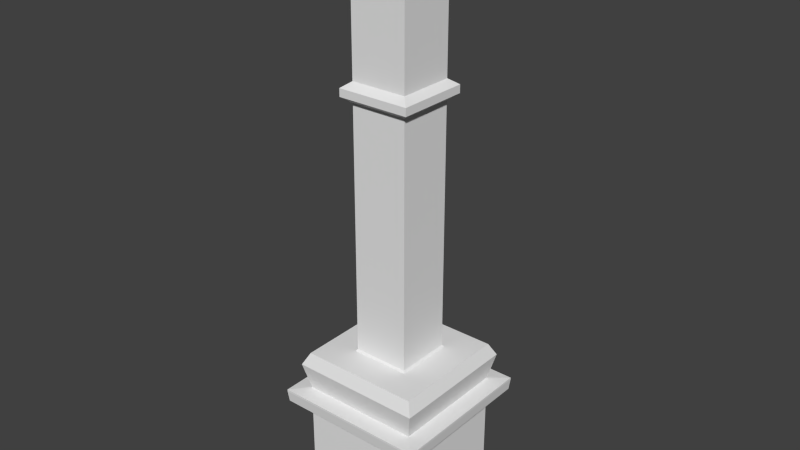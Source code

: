 # Source: City.blend  (saved by Blender 2.75.0; exported with 4.5.12 LTS)
import bpy
from mathutils import Matrix  # noqa: F401  (used for matrix-valued properties, if any)

bpy.ops.wm.read_factory_settings(use_empty=True)
scene = bpy.context.scene
scene.name = 'Scene'

# ---- collections
col_collection_1 = bpy.data.collections.new('Collection 1'); scene.collection.children.link(col_collection_1)

# ---- world
world_world = bpy.data.worlds.new('World'); scene.world = world_world
world_world.color = (0.05088, 0.05088, 0.05088)
world_world.use_sun_shadow = False
world_world.sun_shadow_jitter_overblur = 0.0
world_world.cycles.sampling_method = 'MANUAL'
world_world.cycles.sample_map_resolution = 256

# ---- meshes
me_cube = bpy.data.meshes.new('Cube')
me_cube.from_pydata([(-4.0, -4.0, 0.0), (-4.0, -4.0, 80.0), (-4.0, 4.0, 0.0), (-4.0, 4.0, 80.0), (4.0, -4.0, 0.0), (4.0, -4.0, 80.0), (4.0, 4.0, 0.0), (4.0, 4.0, 80.0), (-4.0, -4.0, 40.0), (-4.0, 0.0, 80.0), (-4.0, 4.0, 40.0), (-4.0, 0.0, 0.0), (0.0, 4.0, 80.0), (4.0, 4.0, 40.0), (0.0, 4.0, 0.0), (4.0, 0.0, 80.0), (4.0, -4.0, 40.0), (4.0, 0.0, 0.0), (0.0, -4.0, 80.0), (0.0, -4.0, 0.0), (0.0, 0.0, 0.0), (0.0, -4.0, 40.0), (4.0, 0.0, 40.0), (0.0, 4.0, 40.0), (-4.0, 0.0, 40.0), (-4.0, -4.0, 60.0), (-4.0, 4.0, 60.0), (4.0, 4.0, 60.0), (4.0, -4.0, 60.0), (0.0, -4.0, 60.0), (4.0, 0.0, 60.0), (0.0, 4.0, 60.0), (-4.0, 0.0, 60.0), (-4.0, 4.0, 57.25), (4.0, 4.0, 57.25), (4.0, -4.0, 57.25), (0.0, -4.0, 57.25), (4.0, 0.0, 57.25), (0.0, 4.0, 57.25), (-4.0, 0.0, 57.25), (-4.0, -4.0, 57.25), (-5.116, -5.116, 58.07), (-5.116, -5.116, 59.18), (-5.116, 5.116, 59.18), (-5.116, 0.0, 59.18), (5.116, 5.116, 59.18), (0.0, 5.116, 59.18), (5.116, -5.116, 59.18), (5.116, 0.0, 59.18), (0.0, -5.116, 59.18), (-5.116, 5.116, 58.07), (5.116, 5.116, 58.07), (5.116, -5.116, 58.07), (0.0, -5.116, 58.07), (5.116, 0.0, 58.07), (0.0, 5.116, 58.07), (-5.116, 0.0, 58.07), (2.0, 4.0, 80.0), (2.0, -4.0, 0.0), (2.0, 4.0, 0.0), (2.0, -4.0, 80.0), (2.0, 0.0, 80.0), (2.0, 0.0, 0.0), (2.0, -4.0, 40.0), (2.0, 4.0, 40.0), (2.0, 4.0, 60.0), (2.0, -4.0, 60.0), (2.0, 4.0, 57.25), (2.0, -4.0, 57.25), (2.558, 5.116, 59.18), (2.558, -5.116, 59.18), (2.558, 5.116, 58.07), (2.558, -5.116, 58.07), (-2.0, 4.0, 0.0), (-2.0, -4.0, 80.0), (-2.0, 4.0, 80.0), (-2.0, -4.0, 0.0), (-2.0, 0.0, 80.0), (-2.0, 0.0, 0.0), (-2.0, -4.0, 40.0), (-2.0, 4.0, 40.0), (-2.0, 4.0, 60.0), (-2.0, -4.0, 60.0), (-2.0, 4.0, 57.25), (-2.0, -4.0, 57.25), (-2.558, 5.116, 59.18), (-2.558, -5.116, 59.18), (-2.558, 5.116, 58.07), (-2.558, -5.116, 58.07), (-4.0, -2.0, 0.0), (4.0, -2.0, 80.0), (-4.0, -2.0, 80.0), (4.0, -2.0, 0.0), (0.0, -2.0, 80.0), (0.0, -2.0, 0.0), (4.0, -2.0, 40.0), (-4.0, -2.0, 40.0), (-4.0, -2.0, 60.0), (4.0, -2.0, 60.0), (-4.0, -2.0, 57.25), (4.0, -2.0, 57.25), (-5.116, -2.558, 59.18), (5.116, -2.558, 59.18), (-5.116, -2.558, 58.07), (5.116, -2.558, 58.07), (2.0, -2.0, 0.0), (2.0, -2.0, 80.0), (-2.0, -2.0, 0.0), (-2.0, -2.0, 80.0), (-4.0, 2.0, 80.0), (4.0, 2.0, 0.0), (-4.0, 2.0, 0.0), (4.0, 2.0, 80.0), (0.0, 2.0, 80.0), (0.0, 2.0, 0.0), (4.0, 2.0, 40.0), (-4.0, 2.0, 40.0), (-4.0, 2.0, 60.0), (4.0, 2.0, 60.0), (-4.0, 2.0, 57.25), (4.0, 2.0, 57.25), (-5.116, 2.558, 59.18), (5.116, 2.558, 59.18), (-5.116, 2.558, 58.07), (5.116, 2.558, 58.07), (2.0, 2.0, 80.0), (2.0, 2.0, 0.0), (-2.0, 2.0, 0.0), (-2.0, 2.0, 80.0), (2.0, 0.0, 81.18), (0.0, 0.0, 81.18), (0.0, 2.0, 81.18), (2.0, 2.0, 81.18), (-2.0, 0.0, 81.18), (-2.0, 2.0, 81.18), (0.0, -2.0, 81.18), (2.0, -2.0, 81.18), (-2.0, -2.0, 81.18)], [], [(116, 10, 2, 111), (64, 13, 6, 59), (95, 16, 4, 92), (79, 8, 0, 76), (126, 59, 6, 110), (128, 75, 3, 109), (108, 77, 9, 91), (77, 108, 137, 133), (125, 57, 12, 113), (105, 62, 17, 92), (107, 78, 20, 94), (127, 73, 14, 114), (63, 21, 19, 58), (68, 36, 21, 63), (84, 40, 8, 79), (115, 22, 17, 110), (120, 37, 22, 115), (100, 35, 16, 95), (80, 23, 14, 73), (83, 38, 23, 80), (67, 34, 13, 64), (96, 24, 11, 89), (99, 39, 24, 96), (119, 33, 10, 116), (109, 3, 26, 117), (91, 9, 32, 97), (57, 7, 27, 65), (75, 12, 31, 81), (90, 5, 28, 98), (112, 15, 30, 118), (74, 1, 25, 82), (60, 18, 29, 66), (118, 30, 48, 122), (83, 33, 50, 87), (98, 28, 47, 102), (67, 38, 55, 71), (81, 31, 46, 85), (99, 40, 41, 103), (65, 27, 45, 69), (119, 39, 56, 123), (121, 43, 50, 123), (101, 44, 56, 103), (69, 45, 51, 71), (85, 46, 55, 87), (102, 47, 52, 104), (122, 48, 54, 124), (86, 42, 41, 88), (70, 49, 53, 72), (100, 37, 54, 104), (82, 25, 42, 86), (120, 34, 51, 124), (66, 29, 49, 70), (84, 36, 53, 88), (117, 26, 43, 121), (68, 35, 52, 72), (97, 32, 44, 101), (36, 68, 72, 53), (28, 66, 70, 47), (47, 70, 72, 52), (46, 69, 71, 55), (31, 65, 69, 46), (34, 67, 71, 51), (5, 60, 66, 28), (12, 57, 65, 31), (38, 67, 64, 23), (35, 68, 63, 16), (16, 63, 58, 4), (94, 20, 62, 105), (112, 7, 57, 125), (90, 15, 61, 106), (114, 14, 59, 126), (23, 64, 59, 14), (40, 84, 88, 41), (29, 82, 86, 49), (49, 86, 88, 53), (43, 85, 87, 50), (26, 81, 85, 43), (38, 83, 87, 55), (18, 74, 82, 29), (3, 75, 81, 26), (33, 83, 80, 10), (10, 80, 73, 2), (36, 84, 79, 21), (111, 2, 73, 127), (89, 11, 78, 107), (61, 125, 132, 129), (113, 12, 75, 128), (21, 79, 76, 19), (18, 93, 108, 74), (0, 89, 107, 76), (5, 90, 106, 60), (19, 94, 105, 58), (25, 97, 101, 42), (35, 100, 104, 52), (48, 102, 104, 54), (42, 101, 103, 41), (39, 99, 103, 56), (30, 98, 102, 48), (15, 90, 98, 30), (1, 91, 97, 25), (40, 99, 96, 8), (8, 96, 89, 0), (37, 100, 95, 22), (76, 107, 94, 19), (58, 105, 92, 4), (60, 106, 93, 18), (74, 108, 91, 1), (22, 95, 92, 17), (125, 113, 131, 132), (11, 111, 127, 78), (20, 114, 126, 62), (15, 112, 125, 61), (32, 117, 121, 44), (37, 120, 124, 54), (45, 122, 124, 51), (44, 121, 123, 56), (33, 119, 123, 50), (27, 118, 122, 45), (7, 112, 118, 27), (9, 109, 117, 32), (39, 119, 116, 24), (34, 120, 115, 13), (13, 115, 110, 6), (78, 127, 114, 20), (113, 128, 134, 131), (77, 128, 109, 9), (62, 126, 110, 17), (24, 116, 111, 11), (136, 129, 130, 135), (135, 130, 133, 137), (130, 131, 134, 133), (129, 132, 131, 130), (106, 61, 129, 136), (93, 106, 136, 135), (108, 93, 135, 137), (128, 77, 133, 134)])
me_cube.use_remesh_preserve_volume = False
me_cube.use_remesh_preserve_attributes = False
me_cube.use_mirror_vertex_groups = False
me_cube.update()
me_cube_001 = bpy.data.meshes.new('Cube.001')
me_cube_001.from_pydata([(-8.475, -8.475, 0.0), (-8.475, -8.475, 21.93), (-8.475, 8.475, 0.0), (-8.475, 8.475, 21.93), (8.475, -8.475, 0.0), (8.475, -8.475, 21.93), (8.475, 8.475, 0.0), (8.475, 8.475, 21.93), (-8.475, -8.475, 10.96), (-8.475, 0.0, 21.93), (-8.475, 8.475, 10.96), (-8.475, 0.0, 0.0), (0.0, 8.475, 21.93), (8.475, 8.475, 10.96), (0.0, 8.475, 0.0), (8.475, 0.0, 21.93), (8.475, -8.475, 10.96), (8.475, 0.0, 0.0), (0.0, -8.475, 21.93), (0.0, -8.475, 0.0), (0.0, 0.0, 0.0), (0.0, -8.475, 10.96), (8.475, 0.0, 10.96), (0.0, 8.475, 10.96), (-8.475, 0.0, 10.96), (-8.475, -8.475, 16.44), (-8.475, 8.475, 16.44), (8.475, 8.475, 16.44), (8.475, -8.475, 16.44), (0.0, -8.475, 16.44), (8.475, 0.0, 16.44), (0.0, 8.475, 16.44), (-8.475, 0.0, 16.44), (-8.475, 8.475, 12.86), (8.475, 8.475, 12.86), (8.475, -8.475, 12.86), (0.0, -8.475, 12.86), (8.475, 0.0, 12.86), (0.0, 8.475, 12.86), (-8.475, 0.0, 12.86), (-8.475, -8.475, 12.86), (-10.84, -10.84, 15.92), (-10.84, -10.84, 16.22), (-10.84, 10.84, 16.22), (-10.84, 0.0, 16.22), (10.84, 10.84, 16.22), (0.0, 10.84, 16.22), (10.84, -10.84, 16.22), (10.84, 0.0, 16.22), (0.0, -10.84, 16.22), (-10.84, 10.84, 15.92), (10.84, 10.84, 15.92), (10.84, -10.84, 15.92), (0.0, -10.84, 15.92), (10.84, 0.0, 15.92), (0.0, 10.84, 15.92), (-10.84, 0.0, 15.92), (4.237, 8.475, 21.93), (4.237, -8.475, 0.0), (4.237, 8.475, 0.0), (4.237, -8.475, 21.93), (4.237, 0.0, 21.93), (4.237, 0.0, 0.0), (4.237, -8.475, 10.96), (4.237, 8.475, 10.96), (4.237, 8.475, 16.44), (4.237, -8.475, 16.44), (4.237, 8.475, 12.86), (4.237, -8.475, 12.86), (5.419, 10.84, 16.22), (5.419, -10.84, 16.22), (5.419, 10.84, 15.92), (5.419, -10.84, 15.92), (-4.237, 8.475, 0.0), (-4.237, -8.475, 21.93), (-4.237, 8.475, 21.93), (-4.237, -8.475, 0.0), (-4.237, 0.0, 21.93), (-4.237, 0.0, 0.0), (-4.237, -8.475, 10.96), (-4.237, 8.475, 10.96), (-4.237, 8.475, 16.44), (-4.237, -8.475, 16.44), (-4.237, 8.475, 12.86), (-4.237, -8.475, 12.86), (-5.419, 10.84, 16.22), (-5.419, -10.84, 16.22), (-5.419, 10.84, 15.92), (-5.419, -10.84, 15.92), (-8.475, -4.237, 0.0), (8.475, -4.237, 21.93), (-8.475, -4.237, 21.93), (8.475, -4.237, 0.0), (0.0, -4.237, 21.93), (0.0, -4.237, 0.0), (8.475, -4.237, 10.96), (-8.475, -4.237, 10.96), (-8.475, -4.237, 16.44), (8.475, -4.237, 16.44), (-8.475, -4.237, 12.86), (8.475, -4.237, 12.86), (-10.84, -5.419, 16.22), (10.84, -5.419, 16.22), (-10.84, -5.419, 15.92), (10.84, -5.419, 15.92), (4.237, -4.237, 0.0), (4.237, -4.237, 21.93), (-4.237, -4.237, 0.0), (-4.237, -4.237, 21.93), (-8.475, 4.237, 21.93), (8.475, 4.237, 0.0), (-8.475, 4.237, 0.0), (8.475, 4.237, 21.93), (0.0, 4.237, 21.93), (0.0, 4.237, 0.0), (8.475, 4.237, 10.96), (-8.475, 4.237, 10.96), (-8.475, 4.237, 16.44), (8.475, 4.237, 16.44), (-8.475, 4.237, 12.86), (8.475, 4.237, 12.86), (-10.84, 5.419, 16.22), (10.84, 5.419, 16.22), (-10.84, 5.419, 15.92), (10.84, 5.419, 15.92), (4.237, 4.237, 21.93), (4.237, 4.237, 0.0), (-4.237, 4.237, 0.0), (-4.237, 4.237, 21.93), (2.846, 0.0, 23.6), (0.0, 0.0, 23.6), (0.0, 2.846, 23.6), (2.846, 2.846, 23.6), (-2.846, 0.0, 23.6), (-2.846, 2.846, 23.6), (0.0, -2.846, 23.6), (2.846, -2.846, 23.6), (-2.846, -2.846, 23.6), (-9.345, -9.345, 20.2), (-9.345, 9.345, 20.2), (9.345, 9.345, 20.2), (9.345, -9.345, 20.2), (0.0, -9.345, 20.2), (9.345, 0.0, 20.2), (0.0, 9.345, 20.2), (-9.345, 0.0, 20.2), (4.672, -9.345, 20.2), (4.672, 9.345, 20.2), (-4.672, -9.345, 20.2), (-4.672, 9.345, 20.2), (9.345, -4.672, 20.2), (-9.345, -4.672, 20.2), (9.345, 4.672, 20.2), (-9.345, 4.672, 20.2), (10.67, 10.67, 14.39), (0.0, 10.67, 14.39), (-10.67, -10.67, 14.39), (-10.67, 10.67, 14.39), (-10.67, 0.0, 14.39), (10.67, 0.0, 14.39), (10.67, -10.67, 14.39), (0.0, -10.67, 14.39), (5.337, -10.67, 14.39), (5.337, 10.67, 14.39), (-5.337, -10.67, 14.39), (-5.337, 10.67, 14.39), (10.67, -5.337, 14.39), (-10.67, -5.337, 14.39), (10.67, 5.337, 14.39), (-10.67, 5.337, 14.39)], [], [(116, 10, 2, 111), (64, 13, 6, 59), (95, 16, 4, 92), (79, 8, 0, 76), (126, 59, 6, 110), (128, 75, 3, 109), (108, 77, 9, 91), (77, 108, 137, 133), (125, 57, 12, 113), (105, 62, 17, 92), (107, 78, 20, 94), (127, 73, 14, 114), (63, 21, 19, 58), (68, 36, 21, 63), (84, 40, 8, 79), (115, 22, 17, 110), (120, 37, 22, 115), (100, 35, 16, 95), (80, 23, 14, 73), (83, 38, 23, 80), (67, 34, 13, 64), (96, 24, 11, 89), (99, 39, 24, 96), (119, 33, 10, 116), (153, 139, 26, 117), (151, 145, 32, 97), (147, 140, 27, 65), (149, 144, 31, 81), (150, 141, 28, 98), (152, 143, 30, 118), (148, 138, 25, 82), (146, 142, 29, 66), (118, 30, 48, 122), (165, 157, 50, 87), (98, 28, 47, 102), (163, 155, 55, 71), (81, 31, 46, 85), (167, 156, 41, 103), (65, 27, 45, 69), (169, 158, 56, 123), (121, 43, 50, 123), (101, 44, 56, 103), (69, 45, 51, 71), (85, 46, 55, 87), (102, 47, 52, 104), (122, 48, 54, 124), (86, 42, 41, 88), (70, 49, 53, 72), (166, 159, 54, 104), (82, 25, 42, 86), (168, 154, 51, 124), (66, 29, 49, 70), (164, 161, 53, 88), (117, 26, 43, 121), (162, 160, 52, 72), (97, 32, 44, 101), (161, 162, 72, 53), (28, 66, 70, 47), (47, 70, 72, 52), (46, 69, 71, 55), (31, 65, 69, 46), (154, 163, 71, 51), (141, 146, 66, 28), (144, 147, 65, 31), (38, 67, 64, 23), (35, 68, 63, 16), (16, 63, 58, 4), (94, 20, 62, 105), (112, 7, 57, 125), (90, 15, 61, 106), (114, 14, 59, 126), (23, 64, 59, 14), (156, 164, 88, 41), (29, 82, 86, 49), (49, 86, 88, 53), (43, 85, 87, 50), (26, 81, 85, 43), (155, 165, 87, 55), (142, 148, 82, 29), (139, 149, 81, 26), (33, 83, 80, 10), (10, 80, 73, 2), (36, 84, 79, 21), (111, 2, 73, 127), (89, 11, 78, 107), (61, 125, 132, 129), (113, 12, 75, 128), (21, 79, 76, 19), (18, 93, 108, 74), (0, 89, 107, 76), (5, 90, 106, 60), (19, 94, 105, 58), (25, 97, 101, 42), (160, 166, 104, 52), (48, 102, 104, 54), (42, 101, 103, 41), (158, 167, 103, 56), (30, 98, 102, 48), (143, 150, 98, 30), (138, 151, 97, 25), (40, 99, 96, 8), (8, 96, 89, 0), (37, 100, 95, 22), (76, 107, 94, 19), (58, 105, 92, 4), (60, 106, 93, 18), (74, 108, 91, 1), (22, 95, 92, 17), (125, 113, 131, 132), (11, 111, 127, 78), (20, 114, 126, 62), (15, 112, 125, 61), (32, 117, 121, 44), (159, 168, 124, 54), (45, 122, 124, 51), (44, 121, 123, 56), (157, 169, 123, 50), (27, 118, 122, 45), (140, 152, 118, 27), (145, 153, 117, 32), (39, 119, 116, 24), (34, 120, 115, 13), (13, 115, 110, 6), (78, 127, 114, 20), (113, 128, 134, 131), (77, 128, 109, 9), (62, 126, 110, 17), (24, 116, 111, 11), (136, 129, 130, 135), (135, 130, 133, 137), (130, 131, 134, 133), (129, 132, 131, 130), (106, 61, 129, 136), (93, 106, 136, 135), (108, 93, 135, 137), (128, 77, 133, 134), (9, 109, 153, 145), (7, 112, 152, 140), (1, 91, 151, 138), (15, 90, 150, 143), (3, 75, 149, 139), (18, 74, 148, 142), (12, 57, 147, 144), (5, 60, 146, 141), (60, 18, 142, 146), (74, 1, 138, 148), (112, 15, 143, 152), (90, 5, 141, 150), (75, 12, 144, 149), (57, 7, 140, 147), (91, 9, 145, 151), (109, 3, 139, 153), (33, 119, 169, 157), (37, 120, 168, 159), (39, 99, 167, 158), (35, 100, 166, 160), (38, 83, 165, 155), (40, 84, 164, 156), (34, 67, 163, 154), (36, 68, 162, 161), (68, 35, 160, 162), (84, 36, 161, 164), (120, 34, 154, 168), (100, 37, 159, 166), (119, 39, 158, 169), (99, 40, 156, 167), (67, 38, 155, 163), (83, 33, 157, 165)])
me_cube_001.use_remesh_preserve_volume = False
me_cube_001.use_remesh_preserve_attributes = False
me_cube_001.use_mirror_vertex_groups = False
me_cube_001.update()

# ---- objects
ob_cube_003 = bpy.data.objects.new('Cube.003', me_cube)
ob_cube_002 = bpy.data.objects.new('Cube.002', me_cube_001)

# ---- transforms, parenting, visibility, modifiers, constraints
ob_cube_003.location = (0.0, 0.0, 0.0)
ob_cube_003.rotation_euler = (0.0, -0.0, 1.686e-07)
ob_cube_003.scale = (0.4, 0.4, 0.4)
ob_cube_003.lineart.crease_threshold = 0.0
ob_cube_002.location = (0.0, 0.0, 0.0)
ob_cube_002.rotation_euler = (0.0, -0.0, 1.686e-07)
ob_cube_002.scale = (0.4, 0.4, 0.4)
ob_cube_002.lineart.crease_threshold = 0.0

# ---- collection membership
col_collection_1.objects.link(ob_cube_003)
col_collection_1.objects.link(ob_cube_002)

# ---- scene / render settings (as saved in the file)
scene.frame_start = 1; scene.frame_end = 250; scene.frame_set(1)
scene.render.engine = 'BLENDER_EEVEE_NEXT'
scene.render.resolution_percentage = 50
scene.render.dither_intensity = 0.0
scene.cycles.use_denoising = False
scene.cycles.samples = 10
scene.cycles.sampling_pattern = 'TABULATED_SOBOL'
scene.cycles.light_sampling_threshold = 0.0
scene.cycles.use_adaptive_sampling = False
scene.cycles.use_light_tree = False
scene.cycles.blur_glossy = 0.0
scene.cycles.pixel_filter_type = 'GAUSSIAN'
scene.cycles.sample_clamp_indirect = 0.0
scene.view_settings.view_transform = 'Standard'
bpy.context.view_layer.update()

# ---- added for rendering (the .blend has no active camera and no usable light): camera, sun
cam_auto = bpy.data.cameras.new('AutoCamera')
cam_auto.lens = 50.0
cam_auto.sensor_width = 36.0
cam_auto.clip_end = 1000.0
ob_auto_camera = bpy.data.objects.new('AutoCamera', cam_auto)
scene.collection.objects.link(ob_auto_camera)
ob_auto_camera.location = (32.1142, -38.5371, 41.9272)
ob_auto_camera.rotation_euler = (1.09748, -7.21219e-08, 0.694738)
scene.camera = ob_auto_camera
light_auto_sun = bpy.data.lights.new('AutoSun', 'SUN')
light_auto_sun.energy = 3.0
light_auto_sun.angle = 0.0523599
ob_auto_sun = bpy.data.objects.new('AutoSun', light_auto_sun)
scene.collection.objects.link(ob_auto_sun)
ob_auto_sun.rotation_euler = (0.872665, 0.174533, 0.523599)
bpy.context.view_layer.update()
